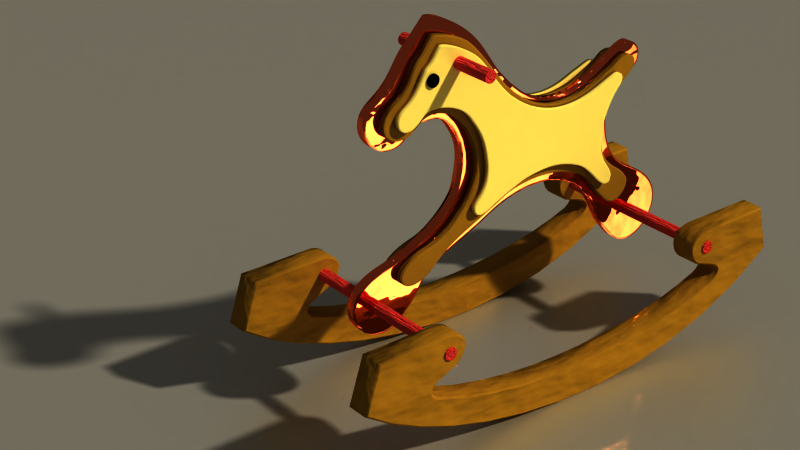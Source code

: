 # Source: Caballito-Cycles.blend  (saved by Blender 2.63.0; exported with 4.5.12 LTS)
import bpy
from mathutils import Matrix  # noqa: F401  (used for matrix-valued properties, if any)

bpy.ops.wm.read_factory_settings(use_empty=True)
scene = bpy.context.scene
scene.name = 'Scene'

# ---- collections
col_collection_1 = bpy.data.collections.new('Collection 1'); scene.collection.children.link(col_collection_1)
col_collection_2 = bpy.data.collections.new('Collection 2'); scene.collection.children.link(col_collection_2)

# ---- materials (node trees are filled in below, after node groups)
mat_material = bpy.data.materials.new('Material')
mat_material.alpha_threshold = 0.0
mat_material.roughness = 0.5
mat_material.line_color = (0.0, 0.0, 0.0, 1.0)
mat_c3 = bpy.data.materials.new('C3')
mat_c3.alpha_threshold = 0.0
mat_c3.diffuse_color = (1.0, 0.8435, 0.3021, 1.0)
mat_c3.roughness = 0.5
mat_c3.line_color = (0.0, 0.0, 0.0, 1.0)
mat_madera = bpy.data.materials.new('Madera')
mat_madera.alpha_threshold = 0.0
mat_madera.preview_render_type = 'CUBE'
mat_madera.diffuse_color = (1.0, 0.6305, 0.101, 1.0)
mat_madera.roughness = 0.5
mat_madera.line_color = (0.0, 0.0, 0.0, 1.0)
mat_x = bpy.data.materials.new('X')
mat_x.alpha_threshold = 0.0
mat_x.diffuse_color = (0.1985, 0.3293, 0.56, 1.0)
mat_x.roughness = 0.5
mat_x.line_color = (0.0, 0.0, 0.0, 1.0)
mat_madera_002 = bpy.data.materials.new('Madera.002')
mat_madera_002.alpha_threshold = 0.0
mat_madera_002.preview_render_type = 'CUBE'
mat_madera_002.diffuse_color = (1.0, 0.6305, 0.101, 1.0)
mat_madera_002.roughness = 0.5
mat_madera_002.line_color = (0.0, 0.0, 0.0, 1.0)
mat_madera_001 = bpy.data.materials.new('Madera.001')
mat_madera_001.alpha_threshold = 0.0
mat_madera_001.preview_render_type = 'CUBE'
mat_madera_001.diffuse_color = (1.0, 0.3293, 0.1365, 1.0)
mat_madera_001.roughness = 0.5
mat_madera_001.line_color = (0.0, 0.0, 0.0, 1.0)
mat_material_001 = bpy.data.materials.new('Material.001')
mat_material_001.alpha_threshold = 0.0
mat_material_001.diffuse_color = (0.96, 0.9314, 0.944, 1.0)
mat_material_001.roughness = 0.5
mat_material_001.line_color = (0.0, 0.0, 0.0, 1.0)

# ---- material node trees
mat_material.use_nodes = True; mat_material.node_tree.nodes.clear()
_N = mat_material.node_tree.nodes; _L = mat_material.node_tree.links
n0 = _N.new('ShaderNodeOutputMaterial'); n0.name = 'Material Output'; n0.location = (346, 300)
n0.width = 120
n1 = _N.new('ShaderNodeBsdfDiffuse'); n1.name = 'Diffuse BSDF'; n1.location = (-62, 388)
n1.inputs[0].default_value = (0.8, 0.7547, 0.619, 1.0)
n2 = _N.new('ShaderNodeMixShader'); n2.name = 'Mix Shader'; n2.location = (169, 312)
n2.width = 150
n3 = _N.new('ShaderNodeBsdfAnisotropic'); n3.name = 'Glossy BSDF'; n3.location = (-38, 281)
n3.distribution = 'BECKMANN'
n3.inputs[0].default_value = (0.5433, 0.5433, 0.5433, 1.0)
n3.inputs[1].default_value = 0.4472
_L.new(n1.outputs[0], n2.inputs[1])
_L.new(n2.outputs[0], n0.inputs[0])
_L.new(n3.outputs[0], n2.inputs[2])
n0.is_active_output = True
mat_madera.use_nodes = True; mat_madera.node_tree.nodes.clear()
_N = mat_madera.node_tree.nodes; _L = mat_madera.node_tree.links
n0 = _N.new('ShaderNodeOutputMaterial'); n0.name = 'Material Output'; n0.location = (300, 300)
n0.width = 120
n1 = _N.new('ShaderNodeBsdfDiffuse'); n1.name = 'Diffuse BSDF'; n1.location = (-47, 358)
n1.inputs[0].default_value = (0.5223, 0.3293, 0.05276, 1.0)
n2 = _N.new('ShaderNodeTexNoise'); n2.name = 'Noise Texture'; n2.location = (56, 263)
n2.width = 150
n2.inputs[2].default_value = 8.2
n2.inputs[3].default_value = 3.3
n3 = _N.new('ShaderNodeDisplacement'); n3.name = 'Displacement'; n3.location = (0, 0)
n3.inputs[1].default_value = 0.0
n3.inputs[2].default_value = 0.1
_L.new(n1.outputs[0], n0.inputs[0])
_L.new(n2.outputs[0], n3.inputs[0])
_L.new(n3.outputs[0], n0.inputs[2])
n0.is_active_output = True
mat_x.use_nodes = True; mat_x.node_tree.nodes.clear()
_N = mat_x.node_tree.nodes; _L = mat_x.node_tree.links
n0 = _N.new('ShaderNodeOutputMaterial'); n0.name = 'Material Output'; n0.location = (300, 300)
n0.width = 120
n1 = _N.new('ShaderNodeBsdfAnisotropic'); n1.name = 'Glossy BSDF'; n1.location = (-10, 375)
n1.distribution = 'BECKMANN'
n1.inputs[0].default_value = (0.0, 0.0, 0.0, 1.0)
n1.inputs[1].default_value = 0.4472
_L.new(n1.outputs[0], n0.inputs[0])
n0.is_active_output = True
mat_madera_002.use_nodes = True; mat_madera_002.node_tree.nodes.clear()
_N = mat_madera_002.node_tree.nodes; _L = mat_madera_002.node_tree.links
n0 = _N.new('ShaderNodeOutputMaterial'); n0.name = 'Material Output'; n0.location = (300, 300)
n0.width = 120
n1 = _N.new('ShaderNodeBsdfDiffuse'); n1.name = 'Diffuse BSDF'; n1.location = (-47, 358)
n1.inputs[0].default_value = (1.0, 0.1827, 0.1317, 1.0)
n2 = _N.new('ShaderNodeTexNoise'); n2.name = 'Noise Texture'; n2.location = (56, 263)
n2.width = 150
n2.inputs[2].default_value = 8.2
n2.inputs[3].default_value = 3.3
n3 = _N.new('ShaderNodeDisplacement'); n3.name = 'Displacement'; n3.location = (0, 0)
n3.inputs[1].default_value = 0.0
n3.inputs[2].default_value = 0.1
_L.new(n1.outputs[0], n0.inputs[0])
_L.new(n2.outputs[0], n3.inputs[0])
_L.new(n3.outputs[0], n0.inputs[2])
n0.is_active_output = True
mat_madera_001.use_nodes = True; mat_madera_001.node_tree.nodes.clear()
_N = mat_madera_001.node_tree.nodes; _L = mat_madera_001.node_tree.links
n0 = _N.new('ShaderNodeBsdfAnisotropic'); n0.name = 'Glossy BSDF'; n0.location = (-37, 405)
n0.distribution = 'BECKMANN'
n0.inputs[0].default_value = (1.0, 0.3294, 0.1373, 1.0)
n0.inputs[1].default_value = 0.0
n1 = _N.new('ShaderNodeTexNoise'); n1.name = 'Noise Texture'; n1.location = (-41, 255)
n1.width = 150
n1.inputs[2].default_value = 8.2
n1.inputs[3].default_value = 3.3
n1.inputs[8].default_value = 0.05
n2 = _N.new('ShaderNodeOutputMaterial'); n2.name = 'Material Output'; n2.location = (373, 303)
n2.width = 120
n3 = _N.new('ShaderNodeDisplacement'); n3.name = 'Displacement'; n3.location = (0, 0)
n3.inputs[1].default_value = 0.0
n3.inputs[2].default_value = 0.1
_L.new(n0.outputs[0], n2.inputs[0])
_L.new(n1.outputs[0], n3.inputs[0])
_L.new(n3.outputs[0], n2.inputs[2])
n2.is_active_output = True
mat_material_001.use_nodes = True; mat_material_001.node_tree.nodes.clear()
_N = mat_material_001.node_tree.nodes; _L = mat_material_001.node_tree.links
n0 = _N.new('ShaderNodeOutputMaterial'); n0.name = 'Material Output'; n0.location = (297, 374)
n0.width = 120
n1 = _N.new('ShaderNodeBsdfDiffuse'); n1.name = 'Diffuse BSDF'; n1.location = (1, 272)
n1.inputs[0].default_value = (0.5469, 0.5469, 0.5469, 1.0)
n2 = _N.new('ShaderNodeEmission'); n2.name = 'Emission'; n2.location = (9, 424)
n2.width = 150
n2.inputs[0].default_value = (0.8385, 0.8347, 0.8234, 1.0)
n2.inputs[1].default_value = 0.7
_L.new(n1.outputs[0], n0.inputs[1])
_L.new(n2.outputs[0], n0.inputs[0])
n0.is_active_output = True

# ---- cameras
cam_camera = bpy.data.cameras.new('Camera')
cam_camera.clip_end = 100.0
cam_camera.lens = 70.1
cam_camera.sensor_width = 32.0
cam_camera.sensor_height = 18.0
cam_camera.ortho_scale = 7.314
cam_camera.dof.focus_distance = 0.0

# ---- meshes
me_plane = bpy.data.meshes.new('Plane')
me_plane.from_pydata([(1.0, -1.0, 0.0), (-1.0, -1.0, 0.0), (1.0, 1.0, 0.0), (-1.0, 1.0, 0.0)], [], [(2, 3, 1, 0)])
me_plane.materials.append(mat_material)
me_plane.use_remesh_preserve_volume = False
me_plane.use_remesh_preserve_attributes = False
me_plane.use_mirror_vertex_groups = False
me_plane.update()
me_cylinder_004 = bpy.data.meshes.new('Cylinder.004')
me_cylinder_004.from_pydata([(0.0, 0.1, -1.25), (0.0, 0.1, 1.25), (0.01951, 0.09808, -1.25), (0.01951, 0.09808, 1.25), (0.03827, 0.09239, -1.25), (0.03827, 0.09239, 1.25), (0.05556, 0.08315, -1.25), (0.05556, 0.08315, 1.25), (0.07071, 0.07071, -1.25), (0.07071, 0.07071, 1.25), (0.08315, 0.05556, -1.25), (0.08315, 0.05556, 1.25), (0.09239, 0.03827, -1.25), (0.09239, 0.03827, 1.25), (0.09808, 0.01951, -1.25), (0.09808, 0.01951, 1.25), (0.1, 7.55e-09, -1.25), (0.1, 7.55e-09, 1.25), (0.09808, -0.01951, -1.25), (0.09808, -0.01951, 1.25), (0.09239, -0.03827, -1.25), (0.09239, -0.03827, 1.25), (0.08315, -0.05556, -1.25), (0.08315, -0.05556, 1.25), (0.07071, -0.07071, -1.25), (0.07071, -0.07071, 1.25), (0.05556, -0.08315, -1.25), (0.05556, -0.08315, 1.25), (0.03827, -0.09239, -1.25), (0.03827, -0.09239, 1.25), (0.01951, -0.09808, -1.25), (0.01951, -0.09808, 1.25), (-3.258e-08, -0.1, -1.25), (-3.258e-08, -0.1, 1.25), (-0.01951, -0.09808, -1.25), (-0.01951, -0.09808, 1.25), (-0.03827, -0.09239, -1.25), (-0.03827, -0.09239, 1.25), (-0.05556, -0.08315, -1.25), (-0.05556, -0.08315, 1.25), (-0.07071, -0.07071, -1.25), (-0.07071, -0.07071, 1.25), (-0.08315, -0.05556, -1.25), (-0.08315, -0.05556, 1.25), (-0.09239, -0.03827, -1.25), (-0.09239, -0.03827, 1.25), (-0.09808, -0.01951, -1.25), (-0.09808, -0.01951, 1.25), (-0.1, 9.656e-08, -1.25), (-0.1, 9.656e-08, 1.25), (-0.09808, 0.01951, -1.25), (-0.09808, 0.01951, 1.25), (-0.09239, 0.03827, -1.25), (-0.09239, 0.03827, 1.25), (-0.08315, 0.05556, -1.25), (-0.08315, 0.05556, 1.25), (-0.07071, 0.07071, -1.25), (-0.07071, 0.07071, 1.25), (-0.05556, 0.08315, -1.25), (-0.05556, 0.08315, 1.25), (-0.03827, 0.09239, -1.25), (-0.03827, 0.09239, 1.25), (-0.01951, 0.09808, -1.25), (-0.01951, 0.09808, 1.25)], [], [(0, 1, 3, 2), (2, 3, 5, 4), (4, 5, 7, 6), (6, 7, 9, 8), (8, 9, 11, 10), (10, 11, 13, 12), (12, 13, 15, 14), (14, 15, 17, 16), (16, 17, 19, 18), (18, 19, 21, 20), (20, 21, 23, 22), (22, 23, 25, 24), (24, 25, 27, 26), (26, 27, 29, 28), (28, 29, 31, 30), (30, 31, 33, 32), (32, 33, 35, 34), (34, 35, 37, 36), (36, 37, 39, 38), (38, 39, 41, 40), (40, 41, 43, 42), (42, 43, 45, 44), (44, 45, 47, 46), (46, 47, 49, 48), (48, 49, 51, 50), (50, 51, 53, 52), (52, 53, 55, 54), (54, 55, 57, 56), (56, 57, 59, 58), (58, 59, 61, 60), (3, 1, 63, 61, 59, 57, 55, 53, 51, 49, 47, 45, 43, 41, 39, 37, 35, 33, 31, 29, 27, 25, 23, 21, 19, 17, 15, 13, 11, 9, 7, 5), (62, 63, 1, 0), (60, 61, 63, 62), (0, 2, 4, 6, 8, 10, 12, 14, 16, 18, 20, 22, 24, 26, 28, 30, 32, 34, 36, 38, 40, 42, 44, 46, 48, 50, 52, 54, 56, 58, 60, 62)])
me_cylinder_004.materials.append(mat_x)
me_cylinder_004.use_remesh_preserve_volume = False
me_cylinder_004.use_remesh_preserve_attributes = False
me_cylinder_004.use_mirror_vertex_groups = False
me_cylinder_004.update()
me_cylinder_003 = bpy.data.meshes.new('Cylinder.003')
me_cylinder_003.from_pydata([(0.0, 0.1, -1.25), (0.0, 0.1, 1.25), (0.01951, 0.09808, -1.25), (0.01951, 0.09808, 1.25), (0.03827, 0.09239, -1.25), (0.03827, 0.09239, 1.25), (0.05556, 0.08315, -1.25), (0.05556, 0.08315, 1.25), (0.07071, 0.07071, -1.25), (0.07071, 0.07071, 1.25), (0.08315, 0.05556, -1.25), (0.08315, 0.05556, 1.25), (0.09239, 0.03827, -1.25), (0.09239, 0.03827, 1.25), (0.09808, 0.01951, -1.25), (0.09808, 0.01951, 1.25), (0.1, 7.55e-09, -1.25), (0.1, 7.55e-09, 1.25), (0.09808, -0.01951, -1.25), (0.09808, -0.01951, 1.25), (0.09239, -0.03827, -1.25), (0.09239, -0.03827, 1.25), (0.08315, -0.05556, -1.25), (0.08315, -0.05556, 1.25), (0.07071, -0.07071, -1.25), (0.07071, -0.07071, 1.25), (0.05556, -0.08315, -1.25), (0.05556, -0.08315, 1.25), (0.03827, -0.09239, -1.25), (0.03827, -0.09239, 1.25), (0.01951, -0.09808, -1.25), (0.01951, -0.09808, 1.25), (-3.258e-08, -0.1, -1.25), (-3.258e-08, -0.1, 1.25), (-0.01951, -0.09808, -1.25), (-0.01951, -0.09808, 1.25), (-0.03827, -0.09239, -1.25), (-0.03827, -0.09239, 1.25), (-0.05556, -0.08315, -1.25), (-0.05556, -0.08315, 1.25), (-0.07071, -0.07071, -1.25), (-0.07071, -0.07071, 1.25), (-0.08315, -0.05556, -1.25), (-0.08315, -0.05556, 1.25), (-0.09239, -0.03827, -1.25), (-0.09239, -0.03827, 1.25), (-0.09808, -0.01951, -1.25), (-0.09808, -0.01951, 1.25), (-0.1, 9.656e-08, -1.25), (-0.1, 9.656e-08, 1.25), (-0.09808, 0.01951, -1.25), (-0.09808, 0.01951, 1.25), (-0.09239, 0.03827, -1.25), (-0.09239, 0.03827, 1.25), (-0.08315, 0.05556, -1.25), (-0.08315, 0.05556, 1.25), (-0.07071, 0.07071, -1.25), (-0.07071, 0.07071, 1.25), (-0.05556, 0.08315, -1.25), (-0.05556, 0.08315, 1.25), (-0.03827, 0.09239, -1.25), (-0.03827, 0.09239, 1.25), (-0.01951, 0.09808, -1.25), (-0.01951, 0.09808, 1.25)], [], [(0, 1, 3, 2), (2, 3, 5, 4), (4, 5, 7, 6), (6, 7, 9, 8), (8, 9, 11, 10), (10, 11, 13, 12), (12, 13, 15, 14), (14, 15, 17, 16), (16, 17, 19, 18), (18, 19, 21, 20), (20, 21, 23, 22), (22, 23, 25, 24), (24, 25, 27, 26), (26, 27, 29, 28), (28, 29, 31, 30), (30, 31, 33, 32), (32, 33, 35, 34), (34, 35, 37, 36), (36, 37, 39, 38), (38, 39, 41, 40), (40, 41, 43, 42), (42, 43, 45, 44), (44, 45, 47, 46), (46, 47, 49, 48), (48, 49, 51, 50), (50, 51, 53, 52), (52, 53, 55, 54), (54, 55, 57, 56), (56, 57, 59, 58), (58, 59, 61, 60), (3, 1, 63, 61, 59, 57, 55, 53, 51, 49, 47, 45, 43, 41, 39, 37, 35, 33, 31, 29, 27, 25, 23, 21, 19, 17, 15, 13, 11, 9, 7, 5), (62, 63, 1, 0), (60, 61, 63, 62), (0, 2, 4, 6, 8, 10, 12, 14, 16, 18, 20, 22, 24, 26, 28, 30, 32, 34, 36, 38, 40, 42, 44, 46, 48, 50, 52, 54, 56, 58, 60, 62)])
me_cylinder_003.materials.append(mat_madera_002)
me_cylinder_003.use_remesh_preserve_volume = False
me_cylinder_003.use_remesh_preserve_attributes = False
me_cylinder_003.use_mirror_vertex_groups = False
me_cylinder_003.update()
me_cylinder_002 = bpy.data.meshes.new('Cylinder.002')
me_cylinder_002.from_pydata([(0.0, 0.1, -1.25), (0.0, 0.1, 1.25), (0.01951, 0.09808, -1.25), (0.01951, 0.09808, 1.25), (0.03827, 0.09239, -1.25), (0.03827, 0.09239, 1.25), (0.05556, 0.08315, -1.25), (0.05556, 0.08315, 1.25), (0.07071, 0.07071, -1.25), (0.07071, 0.07071, 1.25), (0.08315, 0.05556, -1.25), (0.08315, 0.05556, 1.25), (0.09239, 0.03827, -1.25), (0.09239, 0.03827, 1.25), (0.09808, 0.01951, -1.25), (0.09808, 0.01951, 1.25), (0.1, 7.55e-09, -1.25), (0.1, 7.55e-09, 1.25), (0.09808, -0.01951, -1.25), (0.09808, -0.01951, 1.25), (0.09239, -0.03827, -1.25), (0.09239, -0.03827, 1.25), (0.08315, -0.05556, -1.25), (0.08315, -0.05556, 1.25), (0.07071, -0.07071, -1.25), (0.07071, -0.07071, 1.25), (0.05556, -0.08315, -1.25), (0.05556, -0.08315, 1.25), (0.03827, -0.09239, -1.25), (0.03827, -0.09239, 1.25), (0.01951, -0.09808, -1.25), (0.01951, -0.09808, 1.25), (-3.258e-08, -0.1, -1.25), (-3.258e-08, -0.1, 1.25), (-0.01951, -0.09808, -1.25), (-0.01951, -0.09808, 1.25), (-0.03827, -0.09239, -1.25), (-0.03827, -0.09239, 1.25), (-0.05556, -0.08315, -1.25), (-0.05556, -0.08315, 1.25), (-0.07071, -0.07071, -1.25), (-0.07071, -0.07071, 1.25), (-0.08315, -0.05556, -1.25), (-0.08315, -0.05556, 1.25), (-0.09239, -0.03827, -1.25), (-0.09239, -0.03827, 1.25), (-0.09808, -0.01951, -1.25), (-0.09808, -0.01951, 1.25), (-0.1, 9.656e-08, -1.25), (-0.1, 9.656e-08, 1.25), (-0.09808, 0.01951, -1.25), (-0.09808, 0.01951, 1.25), (-0.09239, 0.03827, -1.25), (-0.09239, 0.03827, 1.25), (-0.08315, 0.05556, -1.25), (-0.08315, 0.05556, 1.25), (-0.07071, 0.07071, -1.25), (-0.07071, 0.07071, 1.25), (-0.05556, 0.08315, -1.25), (-0.05556, 0.08315, 1.25), (-0.03827, 0.09239, -1.25), (-0.03827, 0.09239, 1.25), (-0.01951, 0.09808, -1.25), (-0.01951, 0.09808, 1.25)], [], [(0, 1, 3, 2), (2, 3, 5, 4), (4, 5, 7, 6), (6, 7, 9, 8), (8, 9, 11, 10), (10, 11, 13, 12), (12, 13, 15, 14), (14, 15, 17, 16), (16, 17, 19, 18), (18, 19, 21, 20), (20, 21, 23, 22), (22, 23, 25, 24), (24, 25, 27, 26), (26, 27, 29, 28), (28, 29, 31, 30), (30, 31, 33, 32), (32, 33, 35, 34), (34, 35, 37, 36), (36, 37, 39, 38), (38, 39, 41, 40), (40, 41, 43, 42), (42, 43, 45, 44), (44, 45, 47, 46), (46, 47, 49, 48), (48, 49, 51, 50), (50, 51, 53, 52), (52, 53, 55, 54), (54, 55, 57, 56), (56, 57, 59, 58), (58, 59, 61, 60), (3, 1, 63, 61, 59, 57, 55, 53, 51, 49, 47, 45, 43, 41, 39, 37, 35, 33, 31, 29, 27, 25, 23, 21, 19, 17, 15, 13, 11, 9, 7, 5), (62, 63, 1, 0), (60, 61, 63, 62), (0, 2, 4, 6, 8, 10, 12, 14, 16, 18, 20, 22, 24, 26, 28, 30, 32, 34, 36, 38, 40, 42, 44, 46, 48, 50, 52, 54, 56, 58, 60, 62)])
me_cylinder_002.materials.append(mat_madera_002)
me_cylinder_002.use_remesh_preserve_volume = False
me_cylinder_002.use_remesh_preserve_attributes = False
me_cylinder_002.use_mirror_vertex_groups = False
me_cylinder_002.update()
me_cylinder = bpy.data.meshes.new('Cylinder')
me_cylinder.from_pydata([(0.0, 0.1, -1.25), (0.0, 0.1, 1.25), (0.01951, 0.09808, -1.25), (0.01951, 0.09808, 1.25), (0.03827, 0.09239, -1.25), (0.03827, 0.09239, 1.25), (0.05556, 0.08315, -1.25), (0.05556, 0.08315, 1.25), (0.07071, 0.07071, -1.25), (0.07071, 0.07071, 1.25), (0.08315, 0.05556, -1.25), (0.08315, 0.05556, 1.25), (0.09239, 0.03827, -1.25), (0.09239, 0.03827, 1.25), (0.09808, 0.01951, -1.25), (0.09808, 0.01951, 1.25), (0.1, 7.55e-09, -1.25), (0.1, 7.55e-09, 1.25), (0.09808, -0.01951, -1.25), (0.09808, -0.01951, 1.25), (0.09239, -0.03827, -1.25), (0.09239, -0.03827, 1.25), (0.08315, -0.05556, -1.25), (0.08315, -0.05556, 1.25), (0.07071, -0.07071, -1.25), (0.07071, -0.07071, 1.25), (0.05556, -0.08315, -1.25), (0.05556, -0.08315, 1.25), (0.03827, -0.09239, -1.25), (0.03827, -0.09239, 1.25), (0.01951, -0.09808, -1.25), (0.01951, -0.09808, 1.25), (-3.258e-08, -0.1, -1.25), (-3.258e-08, -0.1, 1.25), (-0.01951, -0.09808, -1.25), (-0.01951, -0.09808, 1.25), (-0.03827, -0.09239, -1.25), (-0.03827, -0.09239, 1.25), (-0.05556, -0.08315, -1.25), (-0.05556, -0.08315, 1.25), (-0.07071, -0.07071, -1.25), (-0.07071, -0.07071, 1.25), (-0.08315, -0.05556, -1.25), (-0.08315, -0.05556, 1.25), (-0.09239, -0.03827, -1.25), (-0.09239, -0.03827, 1.25), (-0.09808, -0.01951, -1.25), (-0.09808, -0.01951, 1.25), (-0.1, 9.656e-08, -1.25), (-0.1, 9.656e-08, 1.25), (-0.09808, 0.01951, -1.25), (-0.09808, 0.01951, 1.25), (-0.09239, 0.03827, -1.25), (-0.09239, 0.03827, 1.25), (-0.08315, 0.05556, -1.25), (-0.08315, 0.05556, 1.25), (-0.07071, 0.07071, -1.25), (-0.07071, 0.07071, 1.25), (-0.05556, 0.08315, -1.25), (-0.05556, 0.08315, 1.25), (-0.03827, 0.09239, -1.25), (-0.03827, 0.09239, 1.25), (-0.01951, 0.09808, -1.25), (-0.01951, 0.09808, 1.25)], [], [(0, 1, 3, 2), (2, 3, 5, 4), (4, 5, 7, 6), (6, 7, 9, 8), (8, 9, 11, 10), (10, 11, 13, 12), (12, 13, 15, 14), (14, 15, 17, 16), (16, 17, 19, 18), (18, 19, 21, 20), (20, 21, 23, 22), (22, 23, 25, 24), (24, 25, 27, 26), (26, 27, 29, 28), (28, 29, 31, 30), (30, 31, 33, 32), (32, 33, 35, 34), (34, 35, 37, 36), (36, 37, 39, 38), (38, 39, 41, 40), (40, 41, 43, 42), (42, 43, 45, 44), (44, 45, 47, 46), (46, 47, 49, 48), (48, 49, 51, 50), (50, 51, 53, 52), (52, 53, 55, 54), (54, 55, 57, 56), (56, 57, 59, 58), (58, 59, 61, 60), (3, 1, 63, 61, 59, 57, 55, 53, 51, 49, 47, 45, 43, 41, 39, 37, 35, 33, 31, 29, 27, 25, 23, 21, 19, 17, 15, 13, 11, 9, 7, 5), (62, 63, 1, 0), (60, 61, 63, 62), (0, 2, 4, 6, 8, 10, 12, 14, 16, 18, 20, 22, 24, 26, 28, 30, 32, 34, 36, 38, 40, 42, 44, 46, 48, 50, 52, 54, 56, 58, 60, 62)])
me_cylinder.materials.append(mat_madera_002)
me_cylinder.use_remesh_preserve_volume = False
me_cylinder.use_remesh_preserve_attributes = False
me_cylinder.use_mirror_vertex_groups = False
me_cylinder.update()
me_plane_001 = bpy.data.meshes.new('Plane.001')
me_plane_001.from_pydata([(1.0, -1.0, 0.0), (-1.0, -1.0, 0.0), (1.0, 1.0, 0.0), (-1.0, 1.0, 0.0)], [], [(2, 3, 1, 0)])
me_plane_001.materials.append(mat_material_001)
me_plane_001.use_remesh_preserve_volume = False
me_plane_001.use_remesh_preserve_attributes = False
me_plane_001.use_mirror_vertex_groups = False
me_plane_001.update()

# ---- curves / text
cu_beziercurve_006 = bpy.data.curves.new('BezierCurve.006', 'CURVE')
cu_beziercurve_006.dimensions = '2D'
_sp = cu_beziercurve_006.splines.new('BEZIER'); _sp.bezier_points.add(18)
_sp.bezier_points.foreach_set('co', [-0.5473, -0.5005, 0.0, -0.6412, -0.4026, 0.0, -0.5684, -0.1252, 0.0, -0.784, 0.4319, 0.0, -1.227, 0.6268, 0.0, -1.471, 0.4939, 0.0, -1.529, 0.6851, 0.0, -1.28, 0.9988, 0.0, -1.127, 1.174, 0.0, -0.6755, 0.9279, 0.0, -0.33, 0.5116, 0.0, 0.7868, 0.3389, 0.0, 0.9902, 0.4075, 0.0, 1.031, 0.2576, 0.0, 0.8444, -0.08532, 0.0, 0.8282, -0.4242, 0.0, 0.7241, -0.4873, 0.0, 0.5294, -0.3671, 0.0, -0.1728, -0.3605, 0.0])
_sp.bezier_points.foreach_set('handle_left', [-0.3408, -0.4129, 0.0, -0.665, -0.4715, 0.0, -0.5664, -0.2451, 0.0, -0.6925, 0.2982, 0.0, -1.087, 0.6363, 0.0, -1.346, 0.5309, 0.0, -1.646, 0.6125, 0.0, -1.384, 0.8003, 0.0, -1.178, 1.116, 0.0, -0.797, 1.07, 0.0, -0.5041, 0.677, 0.0, 0.6569, 0.2952, 0.0, 0.9259, 0.3935, 0.0, 1.163, 0.3557, 0.0, 0.8579, -0.02235, 0.0, 0.8263, -0.3039, 0.0, 0.8527, -0.5659, 0.0, 0.7231, -0.468, 0.0, 0.1037, -0.2886, 0.0])
_sp.bezier_points.foreach_set('handle_right', [-0.8378, -0.6237, 0.0, -0.6001, -0.2997, 0.0, -0.5742, 0.2228, 0.0, -0.8696, 0.557, 0.0, -1.365, 0.6173, 0.0, -1.59, 0.4586, 0.0, -1.437, 0.7423, 0.0, -1.202, 1.047, 0.0, -1.049, 1.174, 0.0, -0.5504, 0.7812, 0.0, 0.306, 0.0595, 0.0, 0.9327, 0.388, 0.0, 1.048, 0.4202, 0.0, 0.9156, 0.1717, 0.0, 0.8125, -0.2337, 0.0, 0.8295, -0.5076, 0.0, 0.624, -0.4262, 0.0, 0.3072, -0.2515, 0.0, -0.3205, -0.399, 0.0])
for _p, _l, _r in zip(_sp.bezier_points, ['ALIGNED', 'FREE', 'ALIGNED', 'ALIGNED', 'ALIGNED', 'ALIGNED', 'ALIGNED', 'FREE', 'VECTOR', 'ALIGNED', 'FREE', 'ALIGNED', 'ALIGNED', 'ALIGNED', 'ALIGNED', 'ALIGNED', 'ALIGNED', 'ALIGNED', 'ALIGNED'], ['ALIGNED', 'FREE', 'ALIGNED', 'ALIGNED', 'ALIGNED', 'ALIGNED', 'ALIGNED', 'FREE', 'FREE', 'ALIGNED', 'FREE', 'ALIGNED', 'ALIGNED', 'ALIGNED', 'ALIGNED', 'ALIGNED', 'ALIGNED', 'ALIGNED', 'ALIGNED']): _p.handle_left_type = _l; _p.handle_right_type = _r
_sp.order_u = 0
_sp.order_v = 0
_sp.resolution_u = 15
_sp.use_cyclic_u = True
cu_beziercurve_006.materials.append(mat_c3)
cu_beziercurve_006.use_path = True
cu_beziercurve_006.use_path_clamp = True
cu_beziercurve_006.bevel_resolution = 0
cu_beziercurve_006.extrude = 0.178
cu_beziercurve_006.bevel_depth = 0.011
cu_beziercurve_006.resolution_u = 15
cu_beziercurve_006.fill_mode = 'BOTH'
cu_beziercurve_005 = bpy.data.curves.new('BezierCurve.005', 'CURVE')
cu_beziercurve_005.dimensions = '2D'
_sp = cu_beziercurve_005.splines.new('BEZIER'); _sp.bezier_points.add(19)
_sp.bezier_points.foreach_set('co', [-0.8211, -0.6615, 0.0, -0.8936, -0.5414, 0.0, -0.4227, -0.07968, 0.0, -0.5085, 0.2743, 0.0, -0.8397, 0.4879, 0.0, -1.105, 0.3719, 0.0, -1.138, 0.6136, 0.0, -0.9364, 0.8727, 0.0, -0.8117, 1.022, 0.0, -0.5324, 0.9195, 0.0, -0.187, 0.5158, 0.0, 0.7784, 0.3515, 0.0, 0.9439, 0.4454, 0.0, 0.9974, 0.3123, 0.0, 0.8013, 0.1187, 0.0, 0.7392, -0.14, 0.0, 1.023, -0.5275, 0.0, 0.8377, -0.6514, 0.0, 0.5951, -0.3319, 0.0, -0.1728, -0.3119, 0.0])
_sp.bezier_points.foreach_set('handle_left', [-0.651, -0.4991, 0.0, -1.278, -0.6459, 0.0, -0.4403, -0.2324, 0.0, -0.4407, 0.1556, 0.0, -0.6999, 0.4975, 0.0, -0.975, 0.3707, 0.0, -1.283, 0.5214, 0.0, -1.004, 0.7863, 0.0, -0.8532, 0.972, 0.0, -0.5759, 0.9557, 0.0, -0.3021, 0.6503, 0.0, 0.6541, 0.2938, 0.0, 0.8796, 0.4314, 0.0, 1.129, 0.4104, 0.0, 0.8318, 0.1861, 0.0, 0.739, -0.000135, 0.0, 0.9281, -0.3983, 0.0, 0.9483, -0.7537, 0.0, 0.7874, -0.4326, 0.0, 0.1155, -0.2144, 0.0])
_sp.bezier_points.foreach_set('handle_right', [-1.049, -0.8795, 0.0, -0.6379, -0.4848, 0.0, -0.4072, 0.05352, 0.0, -0.5645, 0.3721, 0.0, -0.9784, 0.4785, 0.0, -1.238, 0.3731, 0.0, -0.9926, 0.7055, 0.0, -0.8681, 0.9351, 0.0, -0.7341, 1.021, 0.0, -0.4109, 0.8181, 0.0, 0.2648, 0.06034, 0.0, 0.9068, 0.4111, 0.0, 1.002, 0.458, 0.0, 0.8819, 0.2264, 0.0, 0.7355, -0.02659, 0.0, 0.7397, -0.415, 0.0, 1.076, -0.5915, 0.0, 0.6789, -0.5045, 0.0, 0.3815, -0.2201, 0.0, -0.3174, -0.3607, 0.0])
for _p, _l, _r in zip(_sp.bezier_points, ['ALIGNED', 'FREE', 'ALIGNED', 'ALIGNED', 'ALIGNED', 'ALIGNED', 'ALIGNED', 'VECTOR', 'VECTOR', 'ALIGNED', 'VECTOR', 'ALIGNED', 'ALIGNED', 'ALIGNED', 'ALIGNED', 'ALIGNED', 'VECTOR', 'ALIGNED', 'ALIGNED', 'ALIGNED'], ['ALIGNED', 'FREE', 'ALIGNED', 'ALIGNED', 'ALIGNED', 'ALIGNED', 'ALIGNED', 'FREE', 'FREE', 'ALIGNED', 'FREE', 'ALIGNED', 'ALIGNED', 'ALIGNED', 'ALIGNED', 'ALIGNED', 'FREE', 'ALIGNED', 'ALIGNED', 'ALIGNED']): _p.handle_left_type = _l; _p.handle_right_type = _r
_sp.order_u = 0
_sp.order_v = 0
_sp.resolution_u = 15
_sp.use_cyclic_u = True
cu_beziercurve_005.materials.append(mat_madera)
cu_beziercurve_005.use_path = True
cu_beziercurve_005.use_path_clamp = True
cu_beziercurve_005.bevel_resolution = 0
cu_beziercurve_005.extrude = 0.178
cu_beziercurve_005.bevel_depth = 0.011
cu_beziercurve_005.resolution_u = 15
cu_beziercurve_005.fill_mode = 'BOTH'
cu_beziercurve_004 = bpy.data.curves.new('BezierCurve.004', 'CURVE')
cu_beziercurve_004.dimensions = '2D'
_sp = cu_beziercurve_004.splines.new('BEZIER'); _sp.bezier_points.add(20)
_sp.bezier_points.foreach_set('co', [0.5267, -0.4025, 0.0, -0.1634, -0.3643, 0.0, -0.567, -0.5344, 0.0, -0.7227, -0.4896, 0.0, -0.6431, -0.3837, 0.0, -0.5684, -0.1252, 0.0, -0.784, 0.4319, 0.0, -1.227, 0.6268, 0.0, -1.471, 0.4939, 0.0, -1.529, 0.6851, 0.0, -1.28, 0.9988, 0.0, -1.127, 1.174, 0.0, -0.6755, 0.9279, 0.0, -0.33, 0.5116, 0.0, 0.7792, 0.2993, 0.0, 0.9921, 0.383, 0.0, 1.031, 0.2576, 0.0, 0.8444, -0.08532, 0.0, 0.8757, -0.4717, 0.0, 0.9737, -0.6624, 0.0, 0.9219, -0.7151, 0.0])
_sp.bezier_points.foreach_set('handle_left', [0.7388, -0.4916, 0.0, 0.1151, -0.3005, 0.0, -0.4001, -0.4506, 0.0, -0.7303, -0.5237, 0.0, -0.6777, -0.4314, 0.0, -0.5719, -0.2397, 0.0, -0.6925, 0.2982, 0.0, -1.087, 0.6363, 0.0, -1.346, 0.5309, 0.0, -1.646, 0.6125, 0.0, -1.384, 0.8003, 0.0, -1.178, 1.116, 0.0, -0.797, 1.07, 0.0, -0.5041, 0.677, 0.0, 0.5594, 0.2125, 0.0, 0.9258, 0.3579, 0.0, 1.12, 0.3462, 0.0, 0.8579, -0.02235, 0.0, 0.8129, -0.3409, 0.0, 0.988, -0.622, 0.0, 0.9666, -0.7154, 0.0])
_sp.bezier_points.foreach_set('handle_right', [0.2958, -0.3056, 0.0, -0.3714, -0.4405, 0.0, -0.708, -0.6052, 0.0, -0.7151, -0.4555, 0.0, -0.5854, -0.2997, 0.0, -0.5959, 0.1983, 0.0, -0.8696, 0.557, 0.0, -1.365, 0.6173, 0.0, -1.59, 0.4586, 0.0, -1.437, 0.7423, 0.0, -1.202, 1.047, 0.0, -1.049, 1.174, 0.0, -0.5504, 0.7812, 0.0, 0.1574, 0.1064, 0.0, 0.9225, 0.3558, 0.0, 1.045, 0.4033, 0.0, 0.9294, 0.1557, 0.0, 0.8125, -0.2337, 0.0, 0.8938, -0.5095, 0.0, 0.9568, -0.7106, 0.0, 0.8289, -0.7144, 0.0])
for _p, _l, _r in zip(_sp.bezier_points, ['ALIGNED', 'FREE', 'ALIGNED', 'FREE', 'FREE', 'FREE', 'ALIGNED', 'ALIGNED', 'ALIGNED', 'ALIGNED', 'FREE', 'VECTOR', 'ALIGNED', 'FREE', 'ALIGNED', 'ALIGNED', 'ALIGNED', 'ALIGNED', 'ALIGNED', 'ALIGNED', 'ALIGNED'], ['ALIGNED', 'FREE', 'ALIGNED', 'FREE', 'FREE', 'FREE', 'ALIGNED', 'ALIGNED', 'ALIGNED', 'ALIGNED', 'FREE', 'FREE', 'ALIGNED', 'FREE', 'ALIGNED', 'ALIGNED', 'ALIGNED', 'ALIGNED', 'ALIGNED', 'ALIGNED', 'ALIGNED']): _p.handle_left_type = _l; _p.handle_right_type = _r
_sp.order_u = 0
_sp.order_v = 0
_sp.resolution_u = 15
_sp.use_cyclic_u = True
cu_beziercurve_004.materials.append(mat_c3)
cu_beziercurve_004.use_path = True
cu_beziercurve_004.use_path_clamp = True
cu_beziercurve_004.bevel_resolution = 0
cu_beziercurve_004.extrude = 0.178
cu_beziercurve_004.bevel_depth = 0.011
cu_beziercurve_004.resolution_u = 15
cu_beziercurve_004.fill_mode = 'BOTH'
cu_beziercurve_003 = bpy.data.curves.new('BezierCurve.003', 'CURVE')
cu_beziercurve_003.dimensions = '2D'
_sp = cu_beziercurve_003.splines.new('BEZIER'); _sp.bezier_points.add(20)
_sp.bezier_points.foreach_set('co', [-0.1728, -0.3119, 0.0, -0.8211, -0.6615, 0.0, -0.8936, -0.5414, 0.0, -0.4227, -0.07968, 0.0, -0.5085, 0.2743, 0.0, -0.8397, 0.4879, 0.0, -1.105, 0.3719, 0.0, -1.138, 0.6136, 0.0, -0.9364, 0.8727, 0.0, -0.8117, 1.022, 0.0, -0.5324, 0.9195, 0.0, -0.187, 0.5158, 0.0, 0.7784, 0.3515, 0.0, 0.9439, 0.4454, 0.0, 0.9974, 0.3123, 0.0, 0.8013, 0.1187, 0.0, 0.7442, -0.14, 0.0, 0.8531, -0.376, 0.0, 1.023, -0.5275, 0.0, 0.8377, -0.6514, 0.0, 0.539, -0.3492, 0.0])
_sp.bezier_points.foreach_set('handle_left', [0.01322, -0.2369, 0.0, -0.651, -0.4991, 0.0, -1.278, -0.6459, 0.0, -0.4403, -0.2324, 0.0, -0.4407, 0.1556, 0.0, -0.6999, 0.4975, 0.0, -0.975, 0.3707, 0.0, -1.283, 0.5214, 0.0, -1.004, 0.7863, 0.0, -0.8532, 0.972, 0.0, -0.5759, 0.9557, 0.0, -0.3021, 0.6503, 0.0, 0.6541, 0.2938, 0.0, 0.886, 0.4142, 0.0, 1.129, 0.4104, 0.0, 0.8439, 0.1729, 0.0, 0.744, -0.000135, 0.0, 0.7636, -0.2965, 0.0, 0.9681, -0.4458, 0.0, 0.9483, -0.7537, 0.0, 0.7148, -0.4455, 0.0])
_sp.bezier_points.foreach_set('handle_right', [-0.4896, -0.4705, 0.0, -1.049, -0.8795, 0.0, -0.6379, -0.4848, 0.0, -0.4072, 0.05352, 0.0, -0.5645, 0.3721, 0.0, -0.9784, 0.4785, 0.0, -1.238, 0.3731, 0.0, -0.9926, 0.7055, 0.0, -0.8681, 0.9351, 0.0, -0.7341, 1.021, 0.0, -0.4109, 0.8181, 0.0, 0.2648, 0.06034, 0.0, 0.9068, 0.4111, 0.0, 1.005, 0.4783, 0.0, 0.8819, 0.2264, 0.0, 0.761, 0.04517, 0.0, 0.7541, -0.2065, 0.0, 0.9058, -0.4286, 0.0, 1.076, -0.5915, 0.0, 0.6789, -0.5045, 0.0, 0.3166, -0.2273, 0.0])
for _p, _l, _r in zip(_sp.bezier_points, ['FREE', 'ALIGNED', 'FREE', 'ALIGNED', 'ALIGNED', 'ALIGNED', 'ALIGNED', 'ALIGNED', 'VECTOR', 'VECTOR', 'ALIGNED', 'VECTOR', 'ALIGNED', 'ALIGNED', 'ALIGNED', 'FREE', 'FREE', 'FREE', 'FREE', 'ALIGNED', 'ALIGNED'], ['FREE', 'ALIGNED', 'FREE', 'ALIGNED', 'ALIGNED', 'ALIGNED', 'ALIGNED', 'ALIGNED', 'FREE', 'FREE', 'ALIGNED', 'FREE', 'ALIGNED', 'ALIGNED', 'ALIGNED', 'FREE', 'FREE', 'FREE', 'FREE', 'ALIGNED', 'ALIGNED']): _p.handle_left_type = _l; _p.handle_right_type = _r
_sp.order_u = 0
_sp.order_v = 0
_sp.resolution_u = 15
_sp.use_cyclic_u = True
cu_beziercurve_003.materials.append(mat_madera)
cu_beziercurve_003.use_path = True
cu_beziercurve_003.use_path_clamp = True
cu_beziercurve_003.bevel_resolution = 0
cu_beziercurve_003.extrude = 0.178
cu_beziercurve_003.bevel_depth = 0.011
cu_beziercurve_003.resolution_u = 15
cu_beziercurve_003.fill_mode = 'BOTH'
cu_beziercurve_002 = bpy.data.curves.new('BezierCurve.002', 'CURVE')
cu_beziercurve_002.dimensions = '2D'
_sp = cu_beziercurve_002.splines.new('BEZIER'); _sp.bezier_points.add(20)
_sp.bezier_points.foreach_set('co', [-0.7925, -0.7472, 0.0, -0.9336, -0.4443, 0.0, -0.3751, -0.07175, 0.0, -0.3975, 0.2663, 0.0, -0.6374, 0.4007, 0.0, -0.8628, 0.2965, 0.0, -0.9514, 0.5699, 0.0, -0.7234, 0.8216, 0.0, -0.5822, 0.9651, 0.0, -0.3389, 0.8419, 0.0, -0.09742, 0.5408, 0.0, 0.7665, 0.411, 0.0, 0.8977, 0.474, 0.0, 0.9615, 0.3287, 0.0, 0.8799, 0.2639, 0.0, 0.7466, -0.04969, 0.0, 1.122, -0.4561, 0.0, 0.8604, -0.765, 0.0, 0.5792, -0.3597, 0.0, -0.1728, -0.3119, 0.0, -0.5486, -0.4852, 0.0])
_sp.bezier_points.foreach_set('handle_left', [-0.6224, -0.5848, 0.0, -1.318, -0.5488, 0.0, -0.4102, -0.2214, 0.0, -0.3296, 0.1477, 0.0, -0.4976, 0.4102, 0.0, -0.733, 0.2953, 0.0, -1.097, 0.4778, 0.0, -0.7994, 0.7377, 0.0, -0.6293, 0.9173, 0.0, -0.3823, 0.8781, 0.0, -0.1779, 0.6412, 0.0, 0.6445, 0.3485, 0.0, 0.8369, 0.4542, 0.0, 1.036, 0.3952, 0.0, 0.9346, 0.3138, 0.0, 0.7226, 0.09416, 0.0, 0.9967, -0.3206, 0.0, 1.029, -0.9408, 0.0, 0.7356, -0.5102, 0.0, 0.09621, -0.168, 0.0, -0.4877, -0.4431, 0.0])
_sp.bezier_points.foreach_set('handle_right', [-1.021, -0.9651, 0.0, -0.6779, -0.3877, 0.0, -0.3438, 0.06145, 0.0, -0.4534, 0.3642, 0.0, -0.7761, 0.3912, 0.0, -0.9958, 0.2977, 0.0, -0.8062, 0.6619, 0.0, -0.6552, 0.884, 0.0, -0.5046, 0.9647, 0.0, -0.2173, 0.7405, 0.0, 0.3232, 0.04643, 0.0, 0.8716, 0.4648, 0.0, 0.9543, 0.4924, 0.0, 0.9096, 0.2822, 0.0, 0.7715, 0.1651, 0.0, 0.792, -0.321, 0.0, 1.318, -0.6549, 0.0, 0.6771, -0.5743, 0.0, 0.4013, -0.1884, 0.0, -0.3074, -0.3838, 0.0, -0.7066, -0.5944, 0.0])
for _p, _l, _r in zip(_sp.bezier_points, ['ALIGNED', 'FREE', 'ALIGNED', 'ALIGNED', 'ALIGNED', 'ALIGNED', 'ALIGNED', 'VECTOR', 'VECTOR', 'ALIGNED', 'VECTOR', 'ALIGNED', 'ALIGNED', 'ALIGNED', 'ALIGNED', 'ALIGNED', 'VECTOR', 'ALIGNED', 'ALIGNED', 'ALIGNED', 'ALIGNED'], ['ALIGNED', 'FREE', 'ALIGNED', 'ALIGNED', 'ALIGNED', 'ALIGNED', 'ALIGNED', 'FREE', 'FREE', 'ALIGNED', 'FREE', 'ALIGNED', 'ALIGNED', 'ALIGNED', 'ALIGNED', 'ALIGNED', 'FREE', 'ALIGNED', 'ALIGNED', 'ALIGNED', 'ALIGNED']): _p.handle_left_type = _l; _p.handle_right_type = _r
_sp.order_u = 0
_sp.order_v = 0
_sp.resolution_u = 15
_sp.use_cyclic_u = True
cu_beziercurve_002.materials.append(mat_madera_001)
cu_beziercurve_002.use_path = True
cu_beziercurve_002.use_path_clamp = True
cu_beziercurve_002.bevel_resolution = 0
cu_beziercurve_002.extrude = 0.178
cu_beziercurve_002.bevel_depth = 0.011
cu_beziercurve_002.resolution_u = 15
cu_beziercurve_002.fill_mode = 'BOTH'
cu_beziercurve_001 = bpy.data.curves.new('BezierCurve.001', 'CURVE')
cu_beziercurve_001.dimensions = '2D'
_sp = cu_beziercurve_001.splines.new('BEZIER'); _sp.bezier_points.add(11)
_sp.bezier_points.foreach_set('co', [-0.9344, 0.3206, 0.0, -0.9576, 0.5058, 0.0, -1.436, 0.502, 0.0, -1.525, 0.2319, 0.0, 1.525, 0.2357, 0.0, 1.463, 0.5097, 0.0, 0.9757, 0.5088, 0.0, 0.9421, 0.3168, 0.0, 1.066, 0.273, 0.0, 1.069, 0.1508, 0.0, -1.011, 0.1354, 0.0, -1.072, 0.2573, 0.0])
_sp.bezier_points.foreach_set('handle_left', [-0.9803, 0.2995, 0.0, -0.7993, 0.4711, 0.0, -1.277, 0.5033, 0.0, -1.495, 0.3219, 0.0, 0.5391, -0.5097, 0.0, 1.484, 0.4184, 0.0, 1.138, 0.5091, 0.0, 0.8692, 0.3593, 0.0, 1.024, 0.2876, 0.0, 1.145, 0.1971, 0.0, -0.321, -0.1265, 0.0, -1.146, 0.1822, 0.0])
_sp.bezier_points.foreach_set('handle_right', [-0.8899, 0.3327, 0.0, -1.117, 0.5046, 0.0, -1.466, 0.4119, 0.0, -0.9491, -0.2119, 0.0, 1.504, 0.327, 0.0, 1.301, 0.5094, 0.0, 0.838, 0.4831, 0.0, 0.9833, 0.3022, 0.0, 1.132, 0.2421, 0.0, 0.6308, -0.02797, 0.0, -1.066, 0.1508, 0.0, -1.026, 0.2784, 0.0])
for _p, _l, _r in zip(_sp.bezier_points, ['VECTOR', 'FREE', 'VECTOR', 'VECTOR', 'FREE', 'VECTOR', 'VECTOR', 'FREE', 'VECTOR', 'FREE', 'FREE', 'FREE'], ['FREE', 'VECTOR', 'VECTOR', 'FREE', 'VECTOR', 'VECTOR', 'FREE', 'VECTOR', 'FREE', 'FREE', 'FREE', 'VECTOR']): _p.handle_left_type = _l; _p.handle_right_type = _r
_sp.order_u = 0
_sp.order_v = 0
_sp.use_cyclic_u = True
cu_beziercurve_001.materials.append(mat_madera)
cu_beziercurve_001.use_path = True
cu_beziercurve_001.use_path_clamp = True
cu_beziercurve_001.bevel_resolution = 0
cu_beziercurve_001.extrude = 0.067
cu_beziercurve_001.bevel_depth = 0.011
cu_beziercurve_001.fill_mode = 'BOTH'
cu_beziercurve = bpy.data.curves.new('BezierCurve', 'CURVE')
cu_beziercurve.dimensions = '2D'
_sp = cu_beziercurve.splines.new('BEZIER'); _sp.bezier_points.add(11)
_sp.bezier_points.foreach_set('co', [-0.9344, 0.3206, 0.0, -0.9576, 0.5058, 0.0, -1.436, 0.502, 0.0, -1.525, 0.2319, 0.0, 1.525, 0.2357, 0.0, 1.463, 0.5097, 0.0, 0.9757, 0.5088, 0.0, 0.9421, 0.3168, 0.0, 1.066, 0.273, 0.0, 1.069, 0.1508, 0.0, -1.011, 0.1354, 0.0, -1.072, 0.2573, 0.0])
_sp.bezier_points.foreach_set('handle_left', [-0.9803, 0.2995, 0.0, -0.7993, 0.4711, 0.0, -1.277, 0.5033, 0.0, -1.495, 0.3219, 0.0, 0.5391, -0.5097, 0.0, 1.484, 0.4184, 0.0, 1.138, 0.5091, 0.0, 0.8692, 0.3593, 0.0, 1.024, 0.2876, 0.0, 1.145, 0.1971, 0.0, -0.321, -0.1265, 0.0, -1.146, 0.1822, 0.0])
_sp.bezier_points.foreach_set('handle_right', [-0.8899, 0.3327, 0.0, -1.117, 0.5046, 0.0, -1.466, 0.4119, 0.0, -0.9491, -0.2119, 0.0, 1.504, 0.327, 0.0, 1.301, 0.5094, 0.0, 0.838, 0.4831, 0.0, 0.9833, 0.3022, 0.0, 1.132, 0.2421, 0.0, 0.6308, -0.02797, 0.0, -1.066, 0.1508, 0.0, -1.026, 0.2784, 0.0])
for _p, _l, _r in zip(_sp.bezier_points, ['VECTOR', 'FREE', 'VECTOR', 'VECTOR', 'FREE', 'VECTOR', 'VECTOR', 'FREE', 'VECTOR', 'FREE', 'FREE', 'FREE'], ['FREE', 'VECTOR', 'VECTOR', 'FREE', 'VECTOR', 'VECTOR', 'FREE', 'VECTOR', 'FREE', 'FREE', 'FREE', 'VECTOR']): _p.handle_left_type = _l; _p.handle_right_type = _r
_sp.order_u = 0
_sp.order_v = 0
_sp.use_cyclic_u = True
cu_beziercurve.materials.append(mat_madera)
cu_beziercurve.use_path = True
cu_beziercurve.use_path_clamp = True
cu_beziercurve.bevel_resolution = 0
cu_beziercurve.extrude = 0.067
cu_beziercurve.bevel_depth = 0.011
cu_beziercurve.fill_mode = 'BOTH'

# ---- objects
ob_plane = bpy.data.objects.new('Plane', me_plane)
ob_beziercurve_006 = bpy.data.objects.new('BezierCurve.006', cu_beziercurve_006)
ob_beziercurve_005 = bpy.data.objects.new('BezierCurve.005', cu_beziercurve_005)
ob_beziercurve_003 = bpy.data.objects.new('BezierCurve.003', cu_beziercurve_004)
ob_beziercurve_004 = bpy.data.objects.new('BezierCurve.004', cu_beziercurve_003)
ob_cylinder_003 = bpy.data.objects.new('Cylinder.003', me_cylinder_004)
ob_cylinder_002 = bpy.data.objects.new('Cylinder.002', me_cylinder_003)
ob_cylinder_001 = bpy.data.objects.new('Cylinder.001', me_cylinder_002)
ob_beziercurve_002 = bpy.data.objects.new('BezierCurve.002', cu_beziercurve_002)
ob_cylinder = bpy.data.objects.new('Cylinder', me_cylinder)
ob_beziercurve_001 = bpy.data.objects.new('BezierCurve.001', cu_beziercurve_001)
ob_beziercurve = bpy.data.objects.new('BezierCurve', cu_beziercurve)
ob_camera = bpy.data.objects.new('Camera', cam_camera)
ob_plane_001 = bpy.data.objects.new('Plane.001', me_plane_001)

# ---- transforms, parenting, visibility, modifiers, constraints
ob_plane.location = (4.152, 5.018, 0.03635)
ob_plane.scale = (7.53, 7.53, 7.53)
ob_plane.lineart.crease_threshold = 0.0
ob_beziercurve_006.location = (1.214, 0.9846, 1.431)
ob_beziercurve_006.rotation_euler = (1.571, 0.0, 0.0)
ob_beziercurve_006.scale = (0.6169, 0.6169, 0.1058)
ob_beziercurve_006.lineart.crease_threshold = 0.0
ob_beziercurve_005.location = (1.158, 0.9367, 1.379)
ob_beziercurve_005.rotation_euler = (1.571, 0.0, 0.0)
ob_beziercurve_005.scale = (0.8055, 0.8055, 0.1382)
ob_beziercurve_005.lineart.crease_threshold = 0.0
ob_beziercurve_003.location = (1.214, 0.7734, 1.431)
ob_beziercurve_003.rotation_euler = (1.571, 0.0, 0.0)
ob_beziercurve_003.scale = (0.6169, 0.6169, 0.1058)
ob_beziercurve_003.lineart.crease_threshold = 0.0
ob_beziercurve_004.location = (1.158, 0.8205, 1.379)
ob_beziercurve_004.rotation_euler = (1.571, 0.0, 0.0)
ob_beziercurve_004.scale = (0.8055, 0.8055, 0.1382)
ob_beziercurve_004.lineart.crease_threshold = 0.0
ob_cylinder_003.location = (0.4537, 0.8756, 1.983)
ob_cylinder_003.rotation_euler = (1.571, 0.0, 0.0)
ob_cylinder_003.scale = (0.3787, 0.3788, 0.1088)
ob_cylinder_003.lineart.crease_threshold = 0.0
ob_cylinder_002.location = (0.6382, 0.8641, 2.037)
ob_cylinder_002.rotation_euler = (1.571, 0.0, 0.0)
ob_cylinder_002.scale = (0.3787, 0.3788, 0.2983)
ob_cylinder_002.lineart.crease_threshold = 0.0
ob_cylinder_001.location = (2.107, 0.8641, 0.6674)
ob_cylinder_001.rotation_euler = (1.571, 0.0, 0.0)
ob_cylinder_001.scale = (0.3787, 0.3788, 0.5289)
ob_cylinder_001.lineart.crease_threshold = 0.0
ob_beziercurve_002.location = (1.097, 0.8775, 1.319)
ob_beziercurve_002.rotation_euler = (1.571, 0.0, 0.0)
ob_beziercurve_002.scale = (1.0, 1.0, 0.1716)
ob_beziercurve_002.lineart.crease_threshold = 0.0
ob_cylinder.location = (0.1357, 0.8641, 0.6674)
ob_cylinder.rotation_euler = (1.571, 0.0, 0.0)
ob_cylinder.scale = (0.3787, 0.3788, 0.5289)
ob_cylinder.lineart.crease_threshold = 0.0
ob_beziercurve_001.location = (1.108, 1.441, 0.2604)
ob_beziercurve_001.rotation_euler = (1.571, 0.0, 0.0)
ob_beziercurve_001.lineart.crease_threshold = 0.0
ob_beziercurve.location = (1.108, 0.2908, 0.2604)
ob_beziercurve.rotation_euler = (1.571, 0.0, 0.0)
ob_beziercurve.lineart.crease_threshold = 0.0
ob_camera.location = (-4.989, -6.012, 5.447)
ob_camera.rotation_euler = (1.109, 0.01082, -0.662)
ob_camera.lock_rotations_4d = False
ob_camera.empty_display_type = 'ARROWS'
ob_camera.color = (0.0, 0.0, 0.0, 0.0)
ob_camera.display_type = 'WIRE'
ob_camera.lineart.crease_threshold = 0.0
ob_plane_001.location = (-1.859, -2.954, 4.318)
ob_plane_001.rotation_euler = (7.236e-08, -0.8633, 0.6826)
ob_plane_001.scale = (0.3557, 0.3557, 0.3557)
ob_plane_001.hide_render = True
ob_plane_001.visible_camera = False
ob_plane_001.lineart.crease_threshold = 0.0

# ---- collection membership
col_collection_1.objects.link(ob_plane)
col_collection_1.objects.link(ob_beziercurve_006)
col_collection_1.objects.link(ob_beziercurve_005)
col_collection_1.objects.link(ob_beziercurve_003)
col_collection_1.objects.link(ob_beziercurve_004)
col_collection_1.objects.link(ob_cylinder_003)
col_collection_1.objects.link(ob_cylinder_002)
col_collection_1.objects.link(ob_cylinder_001)
col_collection_1.objects.link(ob_beziercurve_002)
col_collection_1.objects.link(ob_cylinder)
col_collection_1.objects.link(ob_beziercurve_001)
col_collection_1.objects.link(ob_beziercurve)
col_collection_1.objects.link(ob_camera)
col_collection_2.objects.link(ob_plane_001)

# ---- scene / render settings (as saved in the file)
scene.camera = ob_camera
scene.frame_start = 1; scene.frame_end = 250; scene.frame_set(1)
scene.render.engine = 'CYCLES'
scene.render.image_settings.color_mode = 'RGB'
scene.render.image_settings.compression = 90
scene.render.resolution_percentage = 50
scene.render.dither_intensity = 0.0
scene.render.bake_margin = 2
scene.render.bake_bias = 0.0
scene.cycles.use_denoising = False
scene.cycles.samples = 10
scene.cycles.sampling_pattern = 'TABULATED_SOBOL'
scene.cycles.light_sampling_threshold = 0.0
scene.cycles.use_adaptive_sampling = False
scene.cycles.use_light_tree = False
scene.cycles.blur_glossy = 0.0
scene.cycles.volume_bounces = 1
scene.cycles.pixel_filter_type = 'GAUSSIAN'
scene.cycles.sample_clamp_indirect = 0.0
scene.view_settings.view_transform = 'Raw'
bpy.context.view_layer.update()

# ---- added for rendering (the .blend has no usable light): sun + grey world if the file has none
light_auto_sun = bpy.data.lights.new('AutoSun', 'SUN')
light_auto_sun.energy = 3.0
light_auto_sun.angle = 0.0523599
ob_auto_sun = bpy.data.objects.new('AutoSun', light_auto_sun)
scene.collection.objects.link(ob_auto_sun)
ob_auto_sun.rotation_euler = (0.872665, 0.174533, 0.523599)
if scene.world is None:
    world_auto = bpy.data.worlds.new('AutoWorld')
    world_auto.color = (0.3, 0.3, 0.3)
    scene.world = world_auto
bpy.context.view_layer.update()
